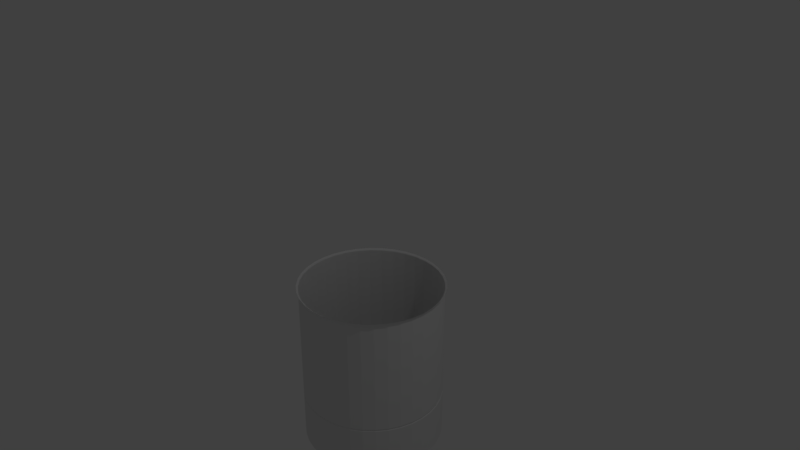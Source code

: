 # Source: cup.blend  (saved by Blender 2.78.0; exported with 4.5.12 LTS)
import bpy
from mathutils import Matrix  # noqa: F401  (used for matrix-valued properties, if any)

bpy.ops.wm.read_factory_settings(use_empty=True)
scene = bpy.context.scene
scene.name = 'Scene'

# ---- collections
col_collection_1 = bpy.data.collections.new('Collection 1'); scene.collection.children.link(col_collection_1)

# ---- world
world_world = bpy.data.worlds.new('World'); scene.world = world_world
world_world.color = (0.05088, 0.05088, 0.05088)
world_world.use_sun_shadow = False
world_world.sun_shadow_jitter_overblur = 0.0
world_world.cycles.sampling_method = 'MANUAL'

# ---- cameras
cam_camera = bpy.data.cameras.new('Camera')
cam_camera.clip_end = 100.0
cam_camera.lens = 35.0
cam_camera.sensor_width = 32.0
cam_camera.sensor_height = 18.0
cam_camera.ortho_scale = 7.314
cam_camera.dof.focus_distance = 0.0
cam_camera.dof.aperture_fstop = 128.0

# ---- lights
light_lamp = bpy.data.lights.new('Lamp', 'POINT')
light_lamp.transmission_factor = 0.0
light_lamp.cutoff_distance = 30.0
light_lamp.energy = 100.0
light_lamp.shadow_buffer_clip_start = 1.001
light_lamp.shadow_soft_size = 0.1
light_lamp.shadow_maximum_resolution = 0.006
light_lamp.use_absolute_resolution = True

# ---- meshes
me_circle_001 = bpy.data.meshes.new('Circle.001')
me_circle_001.from_pydata([(0.0, 1.0, 0.0), (-0.1736, 0.9848, 0.0), (-0.342, 0.9397, 0.0), (-0.5, 0.866, 0.0), (-0.6428, 0.766, 0.0), (-0.766, 0.6428, 0.0), (-0.866, 0.5, 0.0), (-0.9397, 0.342, 0.0), (-0.9848, 0.1736, 0.0), (-1.0, 7.55e-08, 0.0), (-0.9848, -0.1736, 0.0), (-0.9397, -0.342, 0.0), (-0.866, -0.5, 0.0), (-0.766, -0.6428, 0.0), (-0.6428, -0.766, 0.0), (-0.5, -0.866, 0.0), (-0.342, -0.9397, 0.0), (-0.1736, -0.9848, 0.0), (-3.894e-07, -1.0, 0.0), (0.1736, -0.9848, 0.0), (0.342, -0.9397, 0.0), (0.5, -0.866, 0.0), (0.6428, -0.766, 0.0), (0.766, -0.6428, 0.0), (0.866, -0.5, 0.0), (0.9397, -0.342, 0.0), (0.9848, -0.1736, 0.0), (1.0, -4.649e-07, 0.0), (0.9848, 0.1736, 0.0), (0.9397, 0.342, 0.0), (0.866, 0.5, 0.0), (0.766, 0.6428, 0.0), (0.6428, 0.766, 0.0), (0.5, 0.866, 0.0), (0.342, 0.9397, 0.0), (0.1736, 0.9848, 0.0), (-0.1736, 0.9848, -2.357), (0.0, 1.0, -2.357), (-0.342, 0.9397, -2.357), (-0.5, 0.866, -2.357), (-0.6428, 0.766, -2.357), (-0.766, 0.6428, -2.357), (-0.866, 0.5, -2.357), (-0.9397, 0.342, -2.357), (-0.9848, 0.1736, -2.357), (-1.0, 7.55e-08, -2.357), (-0.9848, -0.1736, -2.357), (-0.9397, -0.342, -2.357), (-0.866, -0.5, -2.357), (-0.766, -0.6428, -2.357), (-0.6428, -0.766, -2.357), (-0.5, -0.866, -2.357), (-0.342, -0.9397, -2.357), (-0.1736, -0.9848, -2.357), (-3.894e-07, -1.0, -2.357), (0.1736, -0.9848, -2.357), (0.342, -0.9397, -2.357), (0.5, -0.866, -2.357), (0.6428, -0.766, -2.357), (0.766, -0.6428, -2.357), (0.866, -0.5, -2.357), (0.9397, -0.342, -2.357), (0.9848, -0.1736, -2.357), (1.0, -4.649e-07, -2.357), (0.9848, 0.1736, -2.357), (0.9397, 0.342, -2.357), (0.866, 0.5, -2.357), (0.766, 0.6428, -2.357), (0.6428, 0.766, -2.357), (0.5, 0.866, -2.357), (0.342, 0.9397, -2.357), (0.1736, 0.9848, -2.357), (-0.6353, -0.7571, -1.681), (-0.7571, -0.6353, -1.681), (-0.1716, 0.9733, -1.681), (-2.716e-10, 0.9883, -1.681), (0.9733, 0.1716, -1.681), (0.9883, -4.611e-07, -1.681), (-0.4941, -0.8559, -1.681), (-0.338, 0.9287, -1.681), (0.9287, 0.338, -1.681), (-0.338, -0.9287, -1.681), (-0.4941, 0.8559, -1.681), (0.8559, 0.4941, -1.681), (-0.1716, -0.9733, -1.681), (-0.6353, 0.7571, -1.681), (0.7571, 0.6353, -1.681), (-3.851e-07, -0.9883, -1.681), (-0.7571, 0.6353, -1.681), (0.6353, 0.7571, -1.681), (0.1716, -0.9733, -1.681), (-0.8559, 0.4941, -1.681), (0.4941, 0.8559, -1.681), (0.338, -0.9287, -1.681), (-0.9287, 0.338, -1.681), (0.338, 0.9287, -1.681), (0.4941, -0.8559, -1.681), (-0.9733, 0.1716, -1.681), (0.1716, 0.9733, -1.681), (0.6353, -0.7571, -1.681), (-0.9883, 7.295e-08, -1.681), (0.7571, -0.6353, -1.681), (-0.9733, -0.1716, -1.681), (0.8559, -0.4941, -1.681), (-0.9287, -0.338, -1.681), (0.9287, -0.338, -1.681), (-0.8559, -0.4941, -1.681), (0.9733, -0.1716, -1.681), (-0.1693, -0.2018, -1.91), (-0.2018, -0.1693, -1.91), (-0.04574, 0.2594, -1.91), (-1.793e-08, 0.2634, -1.91), (0.2594, 0.04574, -1.91), (0.2634, -2.269e-07, -1.91), (-0.1317, -0.2281, -1.91), (-0.09009, 0.2475, -1.91), (0.2475, 0.09009, -1.91), (-0.09009, -0.2475, -1.91), (-0.1317, 0.2281, -1.91), (0.2281, 0.1317, -1.91), (-0.04574, -0.2594, -1.91), (-0.1693, 0.2018, -1.91), (0.2018, 0.1693, -1.91), (-1.205e-07, -0.2634, -1.91), (-0.2018, 0.1693, -1.91), (0.1693, 0.2018, -1.91), (0.04574, -0.2594, -1.91), (-0.2281, 0.1317, -1.91), (0.1317, 0.2281, -1.91), (0.09009, -0.2475, -1.91), (-0.2475, 0.09009, -1.91), (0.09009, 0.2475, -1.91), (0.1317, -0.2281, -1.91), (-0.2594, 0.04574, -1.91), (0.04574, 0.2594, -1.91), (0.1693, -0.2018, -1.91), (-0.2634, -8.46e-08, -1.91), (0.2018, -0.1693, -1.91), (-0.2594, -0.04574, -1.91), (0.2281, -0.1317, -1.91), (-0.2475, -0.09009, -1.91), (0.2475, -0.09009, -1.91), (-0.2281, -0.1317, -1.91), (0.2594, -0.04574, -1.91), (0.8333, 0.3033, -1.723), (0.8733, 0.154, -1.723), (0.8333, -0.3033, -1.723), (-0.3033, 0.8333, -1.723), (-0.154, 0.8733, -1.723), (-0.4434, -0.768, -1.723), (-0.57, -0.6793, -1.723), (-0.6793, 0.57, -1.723), (0.8868, -4.283e-07, -1.723), (-0.6793, -0.57, -1.723), (-0.57, 0.6793, -1.723), (-0.154, -0.8733, -1.723), (-0.4434, 0.768, -1.723), (-0.3033, -0.8333, -1.723), (0.8733, -0.154, -1.723), (0.4408, 0.07772, -1.859), (-0.07772, 0.4408, -1.859), (-0.2877, -0.3429, -1.859), (-0.3429, 0.2877, -1.859), (0.4476, -2.863e-07, -1.859), (-0.3429, -0.2877, -1.859), (-0.2877, 0.3429, -1.859), (-0.07772, -0.4408, -1.859), (-0.2238, 0.3876, -1.859), (-0.1531, -0.4206, -1.859), (0.4408, -0.07772, -1.859), (0.4206, 0.1531, -1.859), (0.4206, -0.1531, -1.859), (-0.1531, 0.4206, -1.859), (-0.2238, -0.3876, -1.859), (-0.768, -0.4434, -1.779), (-0.8333, -0.3033, -1.779), (0.3033, -0.8333, -1.779), (0.154, -0.8733, -1.779), (0.768, -0.4434, -1.779), (0.4434, 0.768, -1.779), (0.57, 0.6793, -1.779), (-0.8733, -0.154, -1.779), (-0.768, 0.4434, -1.779), (0.6793, -0.57, -1.779), (-3.479e-07, -0.8868, -1.779), (-0.8868, 5.092e-08, -1.779), (-2.625e-09, 0.8868, -1.779), (0.6793, 0.57, -1.779), (0.57, -0.6793, -1.779), (0.154, 0.8733, -1.779), (-0.8733, 0.154, -1.779), (0.768, 0.4434, -1.779), (0.4434, -0.768, -1.779), (0.3033, 0.8333, -1.779), (-0.8333, 0.3033, -1.779), (-0.4206, -0.1531, -1.915), (0.07772, -0.4408, -1.915), (0.3876, -0.2238, -1.915), (0.2877, 0.3429, -1.915), (-0.4408, -0.07772, -1.915), (0.3429, -0.2877, -1.915), (-1.871e-07, -0.4476, -1.915), (-0.4476, -4.441e-08, -1.915), (-1.281e-08, 0.4476, -1.915), (0.3429, 0.2877, -1.915), (0.2877, -0.3429, -1.915), (0.07772, 0.4408, -1.915), (-0.4408, 0.07772, -1.915), (0.3876, 0.2238, -1.915), (0.2238, -0.3876, -1.915), (0.1531, 0.4206, -1.915), (-0.4206, 0.1531, -1.915), (-0.3876, -0.2238, -1.915), (0.1531, -0.4206, -1.915), (0.2238, 0.3876, -1.915), (-0.3876, 0.2238, -1.915), (-0.766, -0.6428, -1.664), (0.0, 1.0, -1.664), (1.0, -4.649e-07, -1.664), (-0.6428, -0.766, -1.664), (-0.1736, 0.9848, -1.664), (0.9848, 0.1736, -1.664), (-0.5, -0.866, -1.664), (-0.342, 0.9397, -1.664), (0.9397, 0.342, -1.664), (-0.342, -0.9397, -1.664), (-0.5, 0.866, -1.664), (0.866, 0.5, -1.664), (-0.1736, -0.9848, -1.664), (-0.6428, 0.766, -1.664), (0.766, 0.6428, -1.664), (-3.894e-07, -1.0, -1.664), (-0.766, 0.6428, -1.664), (0.6428, 0.766, -1.664), (0.1736, -0.9848, -1.664), (-0.866, 0.5, -1.664), (0.5, 0.866, -1.664), (0.342, -0.9397, -1.664), (-0.9397, 0.342, -1.664), (0.342, 0.9397, -1.664), (0.5, -0.866, -1.664), (-0.9848, 0.1736, -1.664), (0.1736, 0.9848, -1.664), (0.6428, -0.766, -1.664), (-1.0, 7.55e-08, -1.664), (0.766, -0.6428, -1.664), (-0.9848, -0.1736, -1.664), (0.866, -0.5, -1.664), (-0.9397, -0.342, -1.664), (0.9397, -0.342, -1.664), (-0.866, -0.5, -1.664), (0.9848, -0.1736, -1.664), (-0.6428, -0.766, -1.698), (-0.1736, 0.9848, -1.698), (0.9848, 0.1736, -1.698), (-0.5, -0.866, -1.698), (-0.342, 0.9397, -1.698), (0.9397, 0.342, -1.698), (-0.342, -0.9397, -1.698), (-0.5, 0.866, -1.698), (0.866, 0.5, -1.698), (-0.1736, -0.9848, -1.698), (-0.6428, 0.766, -1.698), (0.766, 0.6428, -1.698), (-3.894e-07, -1.0, -1.698), (-0.766, 0.6428, -1.698), (0.6428, 0.766, -1.698), (0.1736, -0.9848, -1.698), (-0.866, 0.5, -1.698), (0.5, 0.866, -1.698), (0.342, -0.9397, -1.698), (-0.9397, 0.342, -1.698), (0.342, 0.9397, -1.698), (0.5, -0.866, -1.698), (-0.9848, 0.1736, -1.698), (0.1736, 0.9848, -1.698), (0.6428, -0.766, -1.698), (-1.0, 7.55e-08, -1.698), (0.766, -0.6428, -1.698), (-0.9848, -0.1736, -1.698), (0.866, -0.5, -1.698), (-0.9397, -0.342, -1.698), (0.9397, -0.342, -1.698), (-0.866, -0.5, -1.698), (0.9848, -0.1736, -1.698), (-0.766, -0.6428, -1.698), (0.0, 1.0, -1.698), (1.0, -4.649e-07, -1.698), (0.4434, 0.768, -1.737), (0.4499, 0.7792, -1.717), (0.5783, 0.6892, -1.717), (0.57, 0.6793, -1.737), (-0.0139, 0.9005, -1.716), (-2.625e-09, 0.8868, -1.737), (0.6892, 0.5783, -1.717), (0.6793, 0.57, -1.737), (0.1562, 0.886, -1.717), (0.154, 0.8733, -1.737), (0.768, 0.4434, -1.737), (0.7869, 0.4382, -1.716), (0.3077, 0.8454, -1.717), (0.3033, 0.8333, -1.737), (0.2877, 0.3429, -1.873), (0.279, 0.3325, -1.863), (-0.014, 0.4351, -1.862), (-1.281e-08, 0.4476, -1.873), (0.3429, 0.2877, -1.873), (0.3325, 0.279, -1.863), (0.07772, 0.4408, -1.873), (0.07538, 0.4275, -1.863), (0.3876, 0.2238, -1.873), (0.3838, 0.2054, -1.862), (0.1531, 0.4206, -1.873), (0.1485, 0.4079, -1.863), (0.217, 0.3759, -1.863), (0.2238, 0.3876, -1.873), (0.3033, -0.8333, -1.736), (0.3076, -0.8452, -1.717), (0.1562, -0.8858, -1.717), (0.154, -0.8733, -1.736), (0.7864, -0.4383, -1.717), (0.768, -0.4434, -1.736), (0.689, -0.5781, -1.717), (0.6793, -0.57, -1.736), (-3.479e-07, -0.8868, -1.736), (-0.01359, -0.9002, -1.716), (0.5781, -0.689, -1.717), (0.57, -0.6793, -1.736), (0.4497, -0.7789, -1.717), (0.4434, -0.768, -1.736), (0.07772, -0.4408, -1.873), (0.07543, -0.4278, -1.863), (0.3839, -0.2059, -1.862), (0.3876, -0.2238, -1.873), (0.3429, -0.2877, -1.873), (0.3327, -0.2792, -1.863), (-1.871e-07, -0.4476, -1.873), (-0.01368, -0.4354, -1.862), (0.2877, -0.3429, -1.873), (0.2792, -0.3327, -1.863), (0.2238, -0.3876, -1.873), (0.2172, -0.3762, -1.863), (0.1486, -0.4082, -1.863), (0.1531, -0.4206, -1.873), (-0.768, -0.4434, -1.736), (-0.7728, -0.4618, -1.717), (-0.8451, -0.3076, -1.717), (-0.8333, -0.3033, -1.736), (-0.8857, -0.1562, -1.717), (-0.8733, -0.154, -1.736), (-0.7728, 0.4618, -1.717), (-0.768, 0.4434, -1.736), (-0.8994, 5.366e-08, -1.717), (-0.8868, 5.092e-08, -1.736), (-0.8857, 0.1562, -1.717), (-0.8733, 0.154, -1.736), (-0.8451, 0.3076, -1.717), (-0.8333, 0.3033, -1.736), (-0.4206, -0.1531, -1.873), (-0.4082, -0.1486, -1.863), (-0.4408, -0.07772, -1.873), (-0.4278, -0.07543, -1.863), (-0.4476, -4.441e-08, -1.873), (-0.4344, -4.729e-08, -1.863), (-0.4408, 0.07772, -1.873), (-0.4278, 0.07543, -1.863), (-0.4206, 0.1531, -1.873), (-0.4082, 0.1486, -1.863), (-0.3703, -0.2295, -1.862), (-0.3876, -0.2238, -1.873), (-0.3876, 0.2238, -1.873), (-0.3703, 0.2295, -1.862), (-0.1627, -0.1939, -1.923), (-0.1939, -0.1627, -1.923), (-0.04396, 0.2493, -1.923), (-1.86e-08, 0.2532, -1.923), (0.2493, 0.04396, -1.923), (0.2532, -2.239e-07, -1.923), (-0.1266, -0.2192, -1.923), (-0.08659, 0.2379, -1.923), (0.2379, 0.08659, -1.923), (-0.08659, -0.2379, -1.923), (-0.1266, 0.2192, -1.923), (0.2192, 0.1266, -1.923), (-0.04396, -0.2493, -1.923), (-0.1627, 0.1939, -1.923), (0.1939, 0.1627, -1.923), (-1.172e-07, -0.2532, -1.923), (-0.1939, 0.1627, -1.923), (0.1627, 0.1939, -1.923), (0.04396, -0.2493, -1.923), (-0.2192, 0.1266, -1.923), (0.1266, 0.2192, -1.923), (0.08659, -0.2379, -1.923), (-0.2379, 0.08659, -1.923), (0.08659, 0.2379, -1.923), (0.1266, -0.2192, -1.923), (-0.2493, 0.04396, -1.923), (0.04396, 0.2493, -1.923), (0.1627, -0.1939, -1.923), (-0.2532, -8.707e-08, -1.923), (0.1939, -0.1627, -1.923), (-0.2493, -0.04396, -1.923), (0.2192, -0.1266, -1.923), (-0.2379, -0.08659, -1.923), (0.2379, -0.08659, -1.923), (-0.2192, -0.1266, -1.923), (0.2493, -0.04396, -1.923), (-3.717e-10, 1.027, 0.02183), (-0.1784, 1.012, 0.02183), (-0.3513, 0.9653, 0.02183), (-0.5136, 0.8896, 0.02183), (-0.6603, 0.7869, 0.02183), (-0.7869, 0.6603, 0.02183), (-0.8896, 0.5136, 0.02183), (-0.9653, 0.3513, 0.02183), (-1.012, 0.1784, 0.02183), (-1.027, 8.071e-08, 0.02183), (-1.012, -0.1784, 0.02183), (-0.9653, -0.3513, 0.02183), (-0.8896, -0.5136, 0.02183), (-0.7869, -0.6603, 0.02183), (-0.6603, -0.7869, 0.02183), (-0.5136, -0.8896, 0.02183), (-0.3513, -0.9653, 0.02183), (-0.1784, -1.012, 0.02183), (-4.004e-07, -1.027, 0.02183), (0.1784, -1.012, 0.02183), (0.3513, -0.9653, 0.02183), (0.5136, -0.8896, 0.02183), (0.6603, -0.7869, 0.02183), (0.7869, -0.6603, 0.02183), (0.8896, -0.5136, 0.02183), (0.9653, -0.3513, 0.02183), (1.012, -0.1784, 0.02183), (1.027, -4.744e-07, 0.02183), (1.012, 0.1784, 0.02183), (0.9653, 0.3513, 0.02183), (0.8896, 0.5136, 0.02183), (0.7869, 0.6603, 0.02183), (0.6603, 0.7869, 0.02183), (0.5136, 0.8896, 0.02183), (0.3513, 0.9653, 0.02183), (0.1784, 1.012, 0.02183), (-0.1686, 0.9564, -2.391), (3.945e-10, 0.9711, -2.391), (-0.3321, 0.9126, -2.391), (-0.4856, 0.841, -2.391), (-0.6242, 0.7439, -2.391), (-0.7439, 0.6242, -2.391), (-0.841, 0.4856, -2.391), (-0.9126, 0.3321, -2.391), (-0.9564, 0.1686, -2.391), (-0.9711, 6.997e-08, -2.391), (-0.9564, -0.1686, -2.391), (-0.9126, -0.3321, -2.391), (-0.841, -0.4856, -2.391), (-0.7439, -0.6242, -2.391), (-0.6242, -0.7439, -2.391), (-0.4856, -0.841, -2.391), (-0.3321, -0.9126, -2.391), (-0.1686, -0.9564, -2.391), (-3.778e-07, -0.9711, -2.391), (0.1686, -0.9564, -2.391), (0.3321, -0.9126, -2.391), (0.4856, -0.841, -2.391), (0.6242, -0.7439, -2.391), (0.7439, -0.6242, -2.391), (0.841, -0.4856, -2.391), (0.9126, -0.3321, -2.391), (0.9564, -0.1686, -2.391), (0.9711, -4.548e-07, -2.391), (0.9564, 0.1686, -2.391), (0.9126, 0.3321, -2.391), (0.841, 0.4856, -2.391), (0.7439, 0.6242, -2.391), (0.6242, 0.7439, -2.391), (0.4856, 0.841, -2.391), (0.3321, 0.9126, -2.391), (0.1686, 0.9564, -2.391)], [], [(250, 216, 73, 106), (251, 218, 77, 107), (285, 252, 50, 49), (286, 253, 36, 37), (287, 254, 64, 63), (252, 255, 51, 50), (253, 256, 38, 36), (254, 257, 65, 64), (255, 258, 52, 51), (256, 259, 39, 38), (257, 260, 66, 65), (258, 261, 53, 52), (259, 262, 40, 39), (260, 263, 67, 66), (261, 264, 54, 53), (262, 265, 41, 40), (263, 266, 68, 67), (264, 267, 55, 54), (265, 268, 42, 41), (266, 269, 69, 68), (267, 270, 56, 55), (268, 271, 43, 42), (269, 272, 70, 69), (270, 273, 57, 56), (271, 274, 44, 43), (272, 275, 71, 70), (273, 276, 58, 57), (274, 277, 45, 44), (275, 286, 37, 71), (276, 278, 59, 58), (277, 279, 46, 45), (278, 280, 60, 59), (279, 281, 47, 46), (280, 282, 61, 60), (281, 283, 48, 47), (282, 284, 62, 61), (283, 285, 49, 48), (284, 287, 63, 62), (249, 251, 107, 105), (248, 250, 106, 104), (247, 249, 105, 103), (246, 248, 104, 102), (245, 247, 103, 101), (244, 246, 102, 100), (243, 245, 101, 99), (242, 217, 75, 98), (241, 244, 100, 97), (240, 243, 99, 96), (239, 242, 98, 95), (238, 241, 97, 94), (237, 240, 96, 93), (236, 239, 95, 92), (235, 238, 94, 91), (234, 237, 93, 90), (233, 236, 92, 89), (232, 235, 91, 88), (231, 234, 90, 87), (230, 233, 89, 86), (229, 232, 88, 85), (228, 231, 87, 84), (227, 230, 86, 83), (226, 229, 85, 82), (225, 228, 84, 81), (224, 227, 83, 80), (223, 226, 82, 79), (222, 225, 81, 78), (221, 224, 80, 76), (220, 223, 79, 74), (219, 222, 78, 72), (218, 221, 76, 77), (217, 220, 74, 75), (216, 219, 72, 73), (358, 195, 212, 369), (170, 116, 112, 159), (330, 196, 213, 343), (335, 137, 135, 339), (172, 115, 110, 160), (302, 198, 214, 315), (360, 199, 195, 358), (173, 114, 108, 161), (334, 200, 197, 333), (159, 112, 113, 163), (336, 201, 196, 330), (362, 202, 199, 360), (307, 122, 119, 311), (306, 204, 198, 302), (338, 205, 200, 334), (161, 108, 109, 164), (162, 124, 121, 165), (308, 206, 203, 305), (339, 135, 132, 341), (364, 207, 202, 362), (310, 208, 204, 306), (340, 209, 205, 338), (165, 121, 118, 167), (312, 210, 206, 308), (166, 120, 117, 168), (366, 211, 207, 364), (163, 113, 143, 169), (313, 131, 128, 314), (343, 213, 209, 340), (371, 127, 124, 162), (167, 118, 115, 172), (315, 214, 210, 312), (169, 143, 141, 171), (168, 117, 114, 173), (370, 215, 211, 366), (350, 371, 162, 151), (81, 157, 149, 78), (107, 158, 146, 105), (301, 193, 179, 288), (82, 156, 147, 79), (369, 212, 174, 344), (329, 192, 176, 316), (299, 311, 170, 144), (77, 152, 158, 107), (355, 190, 194, 357), (84, 155, 157, 81), (297, 189, 193, 301), (85, 154, 156, 82), (327, 188, 192, 329), (295, 187, 191, 298), (353, 185, 190, 355), (325, 337, 166, 155), (148, 160, 304, 292), (88, 151, 154, 85), (72, 150, 153, 73), (323, 183, 188, 327), (291, 180, 187, 295), (75, 292, 296, 98), (349, 181, 185, 353), (319, 177, 184, 324), (76, 145, 152, 77), (146, 171, 332, 320), (351, 182, 215, 370), (78, 149, 150, 72), (347, 175, 181, 349), (288, 179, 180, 291), (79, 147, 148, 74), (103, 320, 322, 101), (316, 176, 177, 319), (80, 144, 145, 76), (344, 174, 175, 347), (157, 168, 173, 149), (158, 169, 171, 146), (156, 167, 172, 147), (106, 345, 346, 104), (298, 191, 208, 310), (152, 163, 169, 158), (155, 166, 168, 157), (154, 165, 167, 156), (324, 184, 201, 336), (151, 162, 165, 154), (150, 161, 164, 153), (305, 203, 186, 293), (145, 159, 163, 152), (357, 194, 182, 351), (149, 173, 161, 150), (147, 172, 160, 148), (333, 197, 178, 321), (144, 170, 159, 145), (104, 346, 348, 102), (304, 111, 134, 309), (160, 110, 111, 304), (359, 140, 138, 361), (94, 356, 350, 91), (321, 178, 183, 323), (105, 146, 320, 103), (83, 299, 144, 80), (332, 139, 137, 335), (337, 123, 120, 166), (101, 322, 326, 99), (314, 128, 125, 303), (331, 126, 123, 337), (91, 350, 151, 88), (361, 138, 136, 363), (98, 296, 300, 95), (367, 130, 127, 371), (363, 136, 133, 365), (97, 354, 356, 94), (99, 326, 328, 96), (102, 348, 352, 100), (342, 129, 126, 331), (293, 186, 189, 297), (311, 119, 116, 170), (92, 289, 290, 89), (89, 290, 294, 86), (86, 294, 299, 83), (171, 141, 139, 332), (341, 132, 129, 342), (164, 109, 142, 368), (100, 352, 354, 97), (309, 134, 131, 313), (93, 317, 318, 90), (90, 318, 325, 87), (153, 164, 368, 345), (87, 325, 155, 84), (303, 125, 122, 307), (365, 133, 130, 367), (368, 142, 140, 359), (74, 148, 292, 75), (13, 14, 219, 216), (0, 1, 220, 217), (27, 28, 221, 218), (14, 15, 222, 219), (1, 2, 223, 220), (28, 29, 224, 221), (15, 16, 225, 222), (2, 3, 226, 223), (29, 30, 227, 224), (16, 17, 228, 225), (3, 4, 229, 226), (30, 31, 230, 227), (17, 18, 231, 228), (4, 5, 232, 229), (31, 32, 233, 230), (18, 19, 234, 231), (5, 6, 235, 232), (32, 33, 236, 233), (19, 20, 237, 234), (6, 7, 238, 235), (33, 34, 239, 236), (20, 21, 240, 237), (7, 8, 241, 238), (34, 35, 242, 239), (21, 22, 243, 240), (8, 9, 244, 241), (35, 0, 217, 242), (22, 23, 245, 243), (9, 10, 246, 244), (23, 24, 247, 245), (10, 11, 248, 246), (24, 25, 249, 247), (11, 12, 250, 248), (25, 26, 251, 249), (26, 27, 218, 251), (12, 13, 216, 250), (107, 77, 287, 284), (106, 73, 285, 283), (105, 107, 284, 282), (104, 106, 283, 281), (103, 105, 282, 280), (102, 104, 281, 279), (101, 103, 280, 278), (100, 102, 279, 277), (99, 101, 278, 276), (98, 75, 286, 275), (97, 100, 277, 274), (96, 99, 276, 273), (95, 98, 275, 272), (94, 97, 274, 271), (93, 96, 273, 270), (92, 95, 272, 269), (91, 94, 271, 268), (90, 93, 270, 267), (89, 92, 269, 266), (88, 91, 268, 265), (87, 90, 267, 264), (86, 89, 266, 263), (85, 88, 265, 262), (84, 87, 264, 261), (83, 86, 263, 260), (82, 85, 262, 259), (81, 84, 261, 258), (80, 83, 260, 257), (79, 82, 259, 256), (78, 81, 258, 255), (76, 80, 257, 254), (74, 79, 256, 253), (72, 78, 255, 252), (77, 76, 254, 287), (75, 74, 253, 286), (73, 72, 252, 285), (289, 300, 301, 288), (300, 296, 297, 301), (299, 294, 295, 298), (296, 292, 293, 297), (294, 290, 291, 295), (290, 289, 288, 291), (292, 304, 305, 293), (298, 310, 311, 299), (315, 312, 313, 314), (312, 308, 309, 313), (310, 306, 307, 311), (308, 305, 304, 309), (306, 302, 303, 307), (302, 315, 314, 303), (95, 300, 289, 92), (317, 328, 329, 316), (328, 326, 327, 329), (326, 322, 323, 327), (325, 318, 319, 324), (322, 320, 321, 323), (318, 317, 316, 319), (320, 332, 333, 321), (324, 336, 337, 325), (343, 340, 341, 342), (340, 338, 339, 341), (338, 334, 335, 339), (336, 330, 331, 337), (334, 333, 332, 335), (330, 343, 342, 331), (96, 328, 317, 93), (369, 344, 345, 368), (371, 350, 351, 370), (350, 356, 357, 351), (356, 354, 355, 357), (354, 352, 353, 355), (352, 348, 349, 353), (348, 346, 347, 349), (346, 345, 344, 347), (370, 366, 367, 371), (366, 364, 365, 367), (364, 362, 363, 365), (362, 360, 361, 363), (360, 358, 359, 361), (358, 369, 368, 359), (73, 153, 345, 106), (136, 138, 402, 400), (111, 110, 374, 375), (122, 125, 389, 386), (135, 137, 401, 399), (109, 108, 372, 373), (121, 124, 388, 385), (134, 111, 375, 398), (120, 123, 387, 384), (133, 136, 400, 397), (119, 122, 386, 383), (132, 135, 399, 396), (118, 121, 385, 382), (131, 134, 398, 395), (117, 120, 384, 381), (130, 133, 397, 394), (143, 113, 377, 407), (116, 119, 383, 380), (129, 132, 396, 393), (142, 109, 373, 406), (115, 118, 382, 379), (128, 131, 395, 392), (141, 143, 407, 405), (114, 117, 381, 378), (127, 130, 394, 391), (140, 142, 406, 404), (112, 116, 380, 376), (126, 129, 393, 390), (139, 141, 405, 403), (110, 115, 379, 374), (125, 128, 392, 389), (138, 140, 404, 402), (108, 114, 378, 372), (124, 127, 391, 388), (137, 139, 403, 401), (113, 112, 376, 377), (123, 126, 390, 387), (14, 13, 421, 422), (1, 0, 408, 409), (28, 27, 435, 436), (15, 14, 422, 423), (2, 1, 409, 410), (29, 28, 436, 437), (16, 15, 423, 424), (3, 2, 410, 411), (30, 29, 437, 438), (17, 16, 424, 425), (4, 3, 411, 412), (31, 30, 438, 439), (18, 17, 425, 426), (5, 4, 412, 413), (32, 31, 439, 440), (19, 18, 426, 427), (6, 5, 413, 414), (33, 32, 440, 441), (20, 19, 427, 428), (7, 6, 414, 415), (34, 33, 441, 442), (21, 20, 428, 429), (8, 7, 415, 416), (35, 34, 442, 443), (22, 21, 429, 430), (9, 8, 416, 417), (0, 35, 443, 408), (23, 22, 430, 431), (10, 9, 417, 418), (24, 23, 431, 432), (11, 10, 418, 419), (25, 24, 432, 433), (12, 11, 419, 420), (26, 25, 433, 434), (13, 12, 420, 421), (27, 26, 434, 435), (53, 54, 462, 461), (40, 41, 449, 448), (67, 68, 476, 475), (54, 55, 463, 462), (41, 42, 450, 449), (68, 69, 477, 476), (55, 56, 464, 463), (42, 43, 451, 450), (69, 70, 478, 477), (56, 57, 465, 464), (43, 44, 452, 451), (70, 71, 479, 478), (57, 58, 466, 465), (44, 45, 453, 452), (71, 37, 445, 479), (58, 59, 467, 466), (45, 46, 454, 453), (59, 60, 468, 467), (46, 47, 455, 454), (60, 61, 469, 468), (47, 48, 456, 455), (61, 62, 470, 469), (48, 49, 457, 456), (62, 63, 471, 470), (49, 50, 458, 457), (37, 36, 444, 445), (63, 64, 472, 471), (50, 51, 459, 458), (36, 38, 446, 444), (64, 65, 473, 472), (51, 52, 460, 459), (38, 39, 447, 446), (65, 66, 474, 473), (52, 53, 461, 460), (39, 40, 448, 447), (66, 67, 475, 474), (444, 446, 447, 448, 449, 450, 451, 452, 453, 454, 455, 456, 457, 458, 459, 460, 461, 462, 463, 464, 465, 466, 467, 468, 469, 470, 471, 472, 473, 474, 475, 476, 477, 478, 479, 445)])
me_circle_001.use_remesh_preserve_volume = False
me_circle_001.use_remesh_preserve_attributes = False
me_circle_001.use_mirror_vertex_groups = False
me_circle_001.update()

# ---- objects
ob_circle = bpy.data.objects.new('Circle', me_circle_001)
ob_lamp = bpy.data.objects.new('Lamp', light_lamp)
ob_camera = bpy.data.objects.new('Camera', cam_camera)

# ---- transforms, parenting, visibility, modifiers, constraints
ob_circle.location = (-0.2588, 0.2606, -0.6776)
ob_circle.lineart.crease_threshold = 0.0
ob_lamp.location = (4.076, 1.005, 5.904)
ob_lamp.rotation_euler = (0.6503, 0.05522, 1.866)
ob_lamp.lock_rotations_4d = False
ob_lamp.empty_display_type = 'ARROWS'
ob_lamp.color = (0.0, 0.0, 0.0, 0.0)
ob_lamp.lineart.crease_threshold = 0.0
ob_camera.location = (7.481, -6.508, 5.344)
ob_camera.rotation_euler = (1.109, 0.0, 0.8149)
ob_camera.lock_rotations_4d = False
ob_camera.empty_display_type = 'ARROWS'
ob_camera.color = (0.0, 0.0, 0.0, 0.0)
ob_camera.display_type = 'WIRE'
ob_camera.lineart.crease_threshold = 0.0

# ---- collection membership
col_collection_1.objects.link(ob_circle)
col_collection_1.objects.link(ob_lamp)
col_collection_1.objects.link(ob_camera)

# ---- scene / render settings (as saved in the file)
scene.camera = ob_camera
scene.frame_start = 1; scene.frame_end = 250; scene.frame_set(1)
scene.render.engine = 'BLENDER_EEVEE_NEXT'
scene.render.resolution_percentage = 50
scene.render.dither_intensity = 0.0
scene.cycles.use_denoising = False
scene.cycles.samples = 128
scene.cycles.sampling_pattern = 'TABULATED_SOBOL'
scene.cycles.light_sampling_threshold = 0.0
scene.cycles.use_adaptive_sampling = False
scene.cycles.use_light_tree = False
scene.cycles.blur_glossy = 0.0
scene.cycles.sample_clamp_indirect = 0.0
scene.view_settings.view_transform = 'Standard'
bpy.context.view_layer.update()

